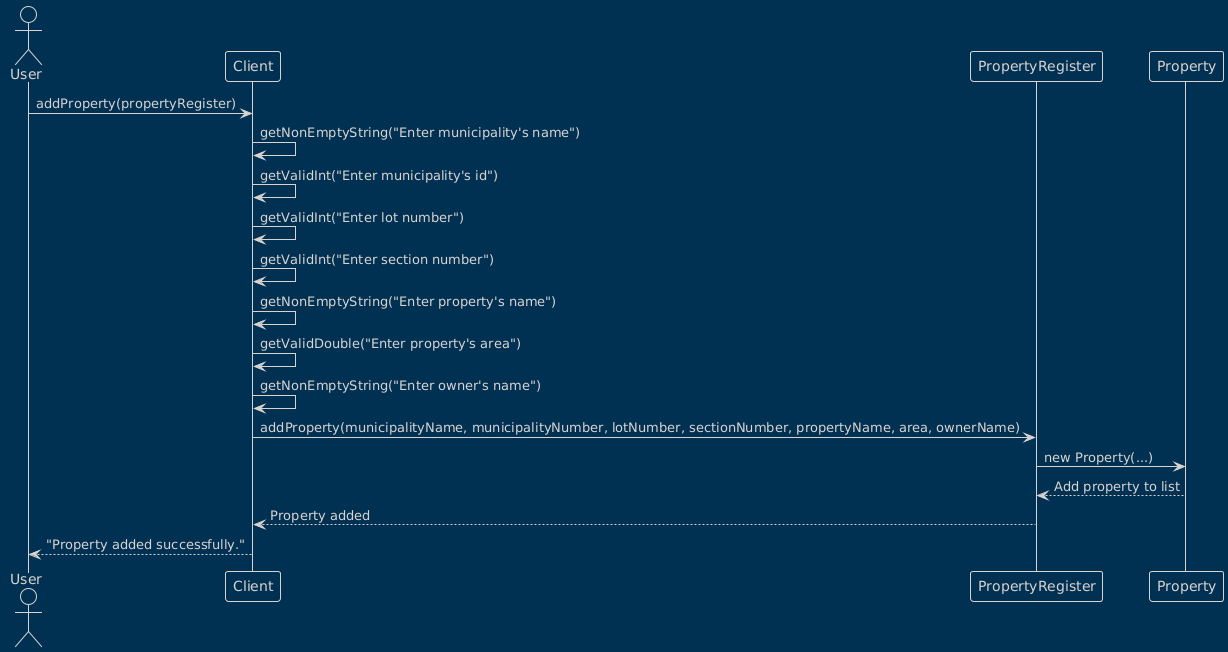

The diagram above was rendered by PlantUML. Its source (embedded in the PNG):
@startuml
!theme blueprint
actor User
participant Client
participant PropertyRegister
participant Property

User -> Client: addProperty(propertyRegister)
Client -> Client: getNonEmptyString("Enter municipality's name")
Client -> Client: getValidInt("Enter municipality's id")
Client -> Client: getValidInt("Enter lot number")
Client -> Client: getValidInt("Enter section number")
Client -> Client: getNonEmptyString("Enter property's name")
Client -> Client: getValidDouble("Enter property's area")
Client -> Client: getNonEmptyString("Enter owner's name")

Client -> PropertyRegister: addProperty(municipalityName, municipalityNumber, lotNumber, sectionNumber, propertyName, area, ownerName)
PropertyRegister -> Property: new Property(...)
Property --> PropertyRegister: Add property to list
PropertyRegister --> Client: Property added

Client --> User: "Property added successfully."
@enduml